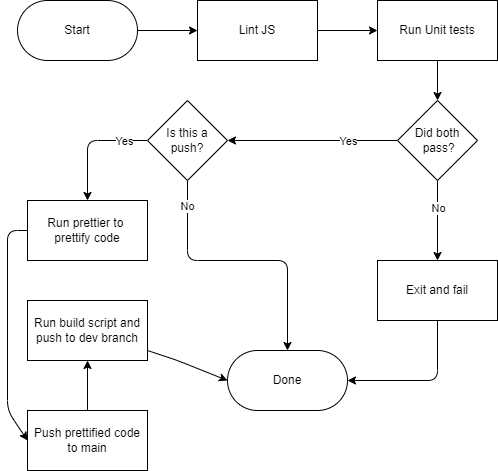

The diagram above was exported from draw.io. Its source (the exported page's mxGraphModel, read from the mxfile embedded in the PNG):
<mxGraphModel dx="401" dy="539" grid="1" gridSize="10" guides="1" tooltips="1" connect="1" arrows="1" fold="1" page="1" pageScale="1" pageWidth="850" pageHeight="1100" background="#ffffff" math="0" shadow="0">
  <root>
    <mxCell id="0" />
    <mxCell id="1" parent="0" />
    <mxCell id="6" style="edgeStyle=none;html=1;" parent="1" source="2" target="3" edge="1">
      <mxGeometry relative="1" as="geometry" />
    </mxCell>
    <mxCell id="2" value="Start" style="rounded=1;whiteSpace=wrap;html=1;arcSize=50;" parent="1" vertex="1">
      <mxGeometry x="40" y="260" width="120" height="60" as="geometry" />
    </mxCell>
    <mxCell id="7" style="edgeStyle=none;html=1;" parent="1" source="3" target="4" edge="1">
      <mxGeometry relative="1" as="geometry" />
    </mxCell>
    <mxCell id="3" value="Lint JS" style="whiteSpace=wrap;html=1;" parent="1" vertex="1">
      <mxGeometry x="220" y="260" width="120" height="60" as="geometry" />
    </mxCell>
    <mxCell id="10" style="edgeStyle=none;html=1;" parent="1" source="4" target="9" edge="1">
      <mxGeometry relative="1" as="geometry" />
    </mxCell>
    <mxCell id="4" value="Run Unit tests" style="whiteSpace=wrap;html=1;" parent="1" vertex="1">
      <mxGeometry x="400" y="260" width="120" height="60" as="geometry" />
    </mxCell>
    <mxCell id="15" style="edgeStyle=none;html=1;entryX=0.5;entryY=0;entryDx=0;entryDy=0;" parent="1" source="9" target="14" edge="1">
      <mxGeometry relative="1" as="geometry" />
    </mxCell>
    <mxCell id="16" value="No" style="edgeLabel;html=1;align=center;verticalAlign=middle;resizable=0;points=[];" parent="15" vertex="1" connectable="0">
      <mxGeometry x="-0.3155" relative="1" as="geometry">
        <mxPoint as="offset" />
      </mxGeometry>
    </mxCell>
    <mxCell id="20" style="edgeStyle=none;html=1;exitX=0;exitY=0.5;exitDx=0;exitDy=0;entryX=1;entryY=0.5;entryDx=0;entryDy=0;" parent="1" source="9" target="22" edge="1">
      <mxGeometry relative="1" as="geometry" />
    </mxCell>
    <mxCell id="21" value="Yes" style="edgeLabel;html=1;align=center;verticalAlign=middle;resizable=0;points=[];" parent="20" vertex="1" connectable="0">
      <mxGeometry x="0.278" y="2" relative="1" as="geometry">
        <mxPoint x="59" y="-2" as="offset" />
      </mxGeometry>
    </mxCell>
    <mxCell id="9" value="Did both&lt;br&gt;&amp;nbsp;pass?" style="rhombus;whiteSpace=wrap;html=1;" parent="1" vertex="1">
      <mxGeometry x="420" y="360" width="80" height="80" as="geometry" />
    </mxCell>
    <mxCell id="19" style="edgeStyle=none;html=1;entryX=1;entryY=0.5;entryDx=0;entryDy=0;" parent="1" source="14" target="17" edge="1">
      <mxGeometry relative="1" as="geometry">
        <Array as="points">
          <mxPoint x="460" y="640" />
        </Array>
      </mxGeometry>
    </mxCell>
    <mxCell id="14" value="Exit and fail" style="rounded=0;whiteSpace=wrap;html=1;" parent="1" vertex="1">
      <mxGeometry x="400" y="520" width="120" height="60" as="geometry" />
    </mxCell>
    <mxCell id="17" value="Done" style="rounded=1;whiteSpace=wrap;html=1;arcSize=50;" parent="1" vertex="1">
      <mxGeometry x="250" y="610" width="120" height="60" as="geometry" />
    </mxCell>
    <mxCell id="24" style="edgeStyle=none;html=1;exitX=0;exitY=0.5;exitDx=0;exitDy=0;entryX=0.5;entryY=0;entryDx=0;entryDy=0;" parent="1" source="22" target="23" edge="1">
      <mxGeometry relative="1" as="geometry">
        <Array as="points">
          <mxPoint x="110" y="400" />
        </Array>
      </mxGeometry>
    </mxCell>
    <mxCell id="29" value="Yes" style="edgeLabel;html=1;align=center;verticalAlign=middle;resizable=0;points=[];" parent="24" vertex="1" connectable="0">
      <mxGeometry x="-0.3975" y="2" relative="1" as="geometry">
        <mxPoint x="12" y="-2" as="offset" />
      </mxGeometry>
    </mxCell>
    <mxCell id="26" style="edgeStyle=none;html=1;entryX=0.5;entryY=0;entryDx=0;entryDy=0;" parent="1" source="22" target="17" edge="1">
      <mxGeometry relative="1" as="geometry">
        <Array as="points">
          <mxPoint x="210" y="520" />
          <mxPoint x="310" y="520" />
        </Array>
      </mxGeometry>
    </mxCell>
    <mxCell id="27" value="No" style="edgeLabel;html=1;align=center;verticalAlign=middle;resizable=0;points=[];" parent="26" vertex="1" connectable="0">
      <mxGeometry x="-0.8115" y="-1" relative="1" as="geometry">
        <mxPoint as="offset" />
      </mxGeometry>
    </mxCell>
    <mxCell id="22" value="Is this a&lt;br&gt;push?" style="rhombus;whiteSpace=wrap;html=1;" parent="1" vertex="1">
      <mxGeometry x="170" y="360" width="80" height="80" as="geometry" />
    </mxCell>
    <mxCell id="34" style="edgeStyle=none;html=1;entryX=0;entryY=0.5;entryDx=0;entryDy=0;" edge="1" parent="1" source="23" target="35">
      <mxGeometry relative="1" as="geometry">
        <mxPoint x="30" y="680" as="targetPoint" />
        <Array as="points">
          <mxPoint x="30" y="490" />
          <mxPoint x="30" y="670" />
        </Array>
      </mxGeometry>
    </mxCell>
    <mxCell id="23" value="Run prettier to&amp;nbsp;&lt;br&gt;prettify code" style="rounded=0;whiteSpace=wrap;html=1;" parent="1" vertex="1">
      <mxGeometry x="50" y="460" width="120" height="60" as="geometry" />
    </mxCell>
    <mxCell id="38" style="edgeStyle=none;html=1;entryX=0;entryY=0.5;entryDx=0;entryDy=0;" edge="1" parent="1" source="31" target="17">
      <mxGeometry relative="1" as="geometry">
        <Array as="points">
          <mxPoint x="200" y="620" />
        </Array>
      </mxGeometry>
    </mxCell>
    <mxCell id="31" value="Run build script and push to dev branch" style="whiteSpace=wrap;html=1;" vertex="1" parent="1">
      <mxGeometry x="50" y="560" width="120" height="60" as="geometry" />
    </mxCell>
    <mxCell id="37" style="edgeStyle=none;html=1;" edge="1" parent="1" source="35" target="31">
      <mxGeometry relative="1" as="geometry" />
    </mxCell>
    <mxCell id="35" value="Push prettified code to main" style="whiteSpace=wrap;html=1;" vertex="1" parent="1">
      <mxGeometry x="50" y="670" width="120" height="60" as="geometry" />
    </mxCell>
  </root>
</mxGraphModel>